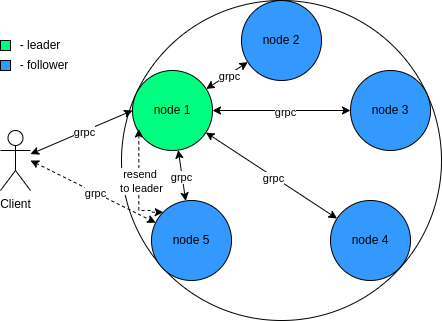

The diagram above was exported from draw.io. Its source (the exported page's mxGraphModel, read from the mxfile embedded in the PNG):
<mxGraphModel dx="1674" dy="742" grid="1" gridSize="10" guides="1" tooltips="1" connect="1" arrows="1" fold="1" page="1" pageScale="1" pageWidth="850" pageHeight="1100" math="0" shadow="0">
  <root>
    <mxCell id="0" />
    <mxCell id="1" parent="0" />
    <mxCell id="xK_oKW9I7FNf2GqKc3Hd-30" value="" style="ellipse;whiteSpace=wrap;html=1;aspect=fixed;" vertex="1" parent="1">
      <mxGeometry x="201" y="90" width="320" height="320" as="geometry" />
    </mxCell>
    <mxCell id="xK_oKW9I7FNf2GqKc3Hd-1" value="node 3" style="ellipse;whiteSpace=wrap;html=1;aspect=fixed;fillColor=#3399FF;" vertex="1" parent="1">
      <mxGeometry x="430" y="160" width="80" height="80" as="geometry" />
    </mxCell>
    <mxCell id="xK_oKW9I7FNf2GqKc3Hd-2" value="Client" style="shape=umlActor;verticalLabelPosition=bottom;verticalAlign=top;html=1;outlineConnect=0;" vertex="1" parent="1">
      <mxGeometry x="80" y="220" width="30" height="60" as="geometry" />
    </mxCell>
    <mxCell id="xK_oKW9I7FNf2GqKc3Hd-3" value="node 2" style="ellipse;whiteSpace=wrap;html=1;aspect=fixed;fillColor=#3399FF;" vertex="1" parent="1">
      <mxGeometry x="321" y="90" width="80" height="80" as="geometry" />
    </mxCell>
    <mxCell id="xK_oKW9I7FNf2GqKc3Hd-4" value="node 5" style="ellipse;whiteSpace=wrap;html=1;aspect=fixed;fillColor=#3399FF;" vertex="1" parent="1">
      <mxGeometry x="231" y="290" width="80" height="80" as="geometry" />
    </mxCell>
    <mxCell id="xK_oKW9I7FNf2GqKc3Hd-5" value="node 1" style="ellipse;whiteSpace=wrap;html=1;aspect=fixed;fillColor=#00FF80;" vertex="1" parent="1">
      <mxGeometry x="212" y="160" width="80" height="80" as="geometry" />
    </mxCell>
    <mxCell id="xK_oKW9I7FNf2GqKc3Hd-6" value="node 4" style="ellipse;whiteSpace=wrap;html=1;aspect=fixed;fillColor=#3399FF;" vertex="1" parent="1">
      <mxGeometry x="410" y="290" width="80" height="80" as="geometry" />
    </mxCell>
    <mxCell id="xK_oKW9I7FNf2GqKc3Hd-8" value="" style="endArrow=classic;startArrow=classic;html=1;rounded=0;entryX=0;entryY=0.5;entryDx=0;entryDy=0;" edge="1" parent="1" source="xK_oKW9I7FNf2GqKc3Hd-2" target="xK_oKW9I7FNf2GqKc3Hd-5">
      <mxGeometry width="50" height="50" relative="1" as="geometry">
        <mxPoint x="150" y="280" as="sourcePoint" />
        <mxPoint x="200" y="230" as="targetPoint" />
      </mxGeometry>
    </mxCell>
    <mxCell id="xK_oKW9I7FNf2GqKc3Hd-9" value="grpc" style="edgeLabel;html=1;align=center;verticalAlign=middle;resizable=0;points=[];" vertex="1" connectable="0" parent="xK_oKW9I7FNf2GqKc3Hd-8">
      <mxGeometry x="0.0368" y="-1" relative="1" as="geometry">
        <mxPoint as="offset" />
      </mxGeometry>
    </mxCell>
    <mxCell id="xK_oKW9I7FNf2GqKc3Hd-10" value="" style="rounded=0;whiteSpace=wrap;html=1;fillColor=#00FF80;" vertex="1" parent="1">
      <mxGeometry x="80" y="130" width="10" height="10" as="geometry" />
    </mxCell>
    <mxCell id="xK_oKW9I7FNf2GqKc3Hd-11" value="" style="rounded=0;whiteSpace=wrap;html=1;fillColor=#3399FF;" vertex="1" parent="1">
      <mxGeometry x="80" y="150" width="10" height="10" as="geometry" />
    </mxCell>
    <mxCell id="xK_oKW9I7FNf2GqKc3Hd-12" value="- leader" style="text;html=1;align=center;verticalAlign=middle;whiteSpace=wrap;rounded=0;" vertex="1" parent="1">
      <mxGeometry x="90" y="120" width="60" height="30" as="geometry" />
    </mxCell>
    <mxCell id="xK_oKW9I7FNf2GqKc3Hd-13" value="- follower" style="text;html=1;align=center;verticalAlign=middle;whiteSpace=wrap;rounded=0;" vertex="1" parent="1">
      <mxGeometry x="94" y="140" width="60" height="30" as="geometry" />
    </mxCell>
    <mxCell id="xK_oKW9I7FNf2GqKc3Hd-14" value="" style="endArrow=classic;startArrow=classic;html=1;rounded=0;dashed=1;" edge="1" parent="1" target="xK_oKW9I7FNf2GqKc3Hd-4">
      <mxGeometry width="50" height="50" relative="1" as="geometry">
        <mxPoint x="110" y="250" as="sourcePoint" />
        <mxPoint x="240" y="260" as="targetPoint" />
      </mxGeometry>
    </mxCell>
    <mxCell id="xK_oKW9I7FNf2GqKc3Hd-15" value="grpc" style="edgeLabel;html=1;align=center;verticalAlign=middle;resizable=0;points=[];" vertex="1" connectable="0" parent="xK_oKW9I7FNf2GqKc3Hd-14">
      <mxGeometry x="0.0368" y="-1" relative="1" as="geometry">
        <mxPoint as="offset" />
      </mxGeometry>
    </mxCell>
    <mxCell id="xK_oKW9I7FNf2GqKc3Hd-20" value="" style="endArrow=classic;startArrow=classic;html=1;rounded=0;" edge="1" parent="1" source="xK_oKW9I7FNf2GqKc3Hd-5" target="xK_oKW9I7FNf2GqKc3Hd-3">
      <mxGeometry width="50" height="50" relative="1" as="geometry">
        <mxPoint x="480" y="310" as="sourcePoint" />
        <mxPoint x="600" y="310" as="targetPoint" />
      </mxGeometry>
    </mxCell>
    <mxCell id="xK_oKW9I7FNf2GqKc3Hd-21" value="grpc" style="edgeLabel;html=1;align=center;verticalAlign=middle;resizable=0;points=[];" vertex="1" connectable="0" parent="xK_oKW9I7FNf2GqKc3Hd-20">
      <mxGeometry x="0.0368" y="-1" relative="1" as="geometry">
        <mxPoint as="offset" />
      </mxGeometry>
    </mxCell>
    <mxCell id="xK_oKW9I7FNf2GqKc3Hd-22" value="" style="endArrow=classic;startArrow=classic;html=1;rounded=0;" edge="1" parent="1" source="xK_oKW9I7FNf2GqKc3Hd-5" target="xK_oKW9I7FNf2GqKc3Hd-1">
      <mxGeometry width="50" height="50" relative="1" as="geometry">
        <mxPoint x="301" y="310" as="sourcePoint" />
        <mxPoint x="421" y="310" as="targetPoint" />
      </mxGeometry>
    </mxCell>
    <mxCell id="xK_oKW9I7FNf2GqKc3Hd-23" value="grpc" style="edgeLabel;html=1;align=center;verticalAlign=middle;resizable=0;points=[];" vertex="1" connectable="0" parent="xK_oKW9I7FNf2GqKc3Hd-22">
      <mxGeometry x="0.0368" y="-1" relative="1" as="geometry">
        <mxPoint as="offset" />
      </mxGeometry>
    </mxCell>
    <mxCell id="xK_oKW9I7FNf2GqKc3Hd-24" value="" style="endArrow=classic;startArrow=classic;html=1;rounded=0;" edge="1" parent="1" source="xK_oKW9I7FNf2GqKc3Hd-5" target="xK_oKW9I7FNf2GqKc3Hd-6">
      <mxGeometry width="50" height="50" relative="1" as="geometry">
        <mxPoint x="140" y="280" as="sourcePoint" />
        <mxPoint x="260" y="280" as="targetPoint" />
      </mxGeometry>
    </mxCell>
    <mxCell id="xK_oKW9I7FNf2GqKc3Hd-25" value="grpc" style="edgeLabel;html=1;align=center;verticalAlign=middle;resizable=0;points=[];" vertex="1" connectable="0" parent="xK_oKW9I7FNf2GqKc3Hd-24">
      <mxGeometry x="0.0368" y="-1" relative="1" as="geometry">
        <mxPoint as="offset" />
      </mxGeometry>
    </mxCell>
    <mxCell id="xK_oKW9I7FNf2GqKc3Hd-26" value="" style="endArrow=classic;startArrow=classic;html=1;rounded=0;" edge="1" parent="1" source="xK_oKW9I7FNf2GqKc3Hd-5" target="xK_oKW9I7FNf2GqKc3Hd-4">
      <mxGeometry width="50" height="50" relative="1" as="geometry">
        <mxPoint x="150" y="290" as="sourcePoint" />
        <mxPoint x="270" y="290" as="targetPoint" />
      </mxGeometry>
    </mxCell>
    <mxCell id="xK_oKW9I7FNf2GqKc3Hd-27" value="grpc" style="edgeLabel;html=1;align=center;verticalAlign=middle;resizable=0;points=[];" vertex="1" connectable="0" parent="xK_oKW9I7FNf2GqKc3Hd-26">
      <mxGeometry x="0.0368" y="-1" relative="1" as="geometry">
        <mxPoint as="offset" />
      </mxGeometry>
    </mxCell>
    <mxCell id="xK_oKW9I7FNf2GqKc3Hd-28" value="" style="endArrow=classic;startArrow=classic;html=1;rounded=0;dashed=1;edgeStyle=orthogonalEdgeStyle;entryX=0;entryY=0;entryDx=0;entryDy=0;exitX=0.079;exitY=0.73;exitDx=0;exitDy=0;exitPerimeter=0;" edge="1" parent="1" source="xK_oKW9I7FNf2GqKc3Hd-5" target="xK_oKW9I7FNf2GqKc3Hd-4">
      <mxGeometry width="50" height="50" relative="1" as="geometry">
        <mxPoint x="230" y="300" as="sourcePoint" />
        <mxPoint x="271" y="354" as="targetPoint" />
        <Array as="points">
          <mxPoint x="218" y="300" />
          <mxPoint x="230" y="300" />
          <mxPoint x="230" y="302" />
        </Array>
      </mxGeometry>
    </mxCell>
    <mxCell id="xK_oKW9I7FNf2GqKc3Hd-29" value="resend&amp;nbsp;&lt;div&gt;to leader&lt;/div&gt;" style="edgeLabel;html=1;align=center;verticalAlign=middle;resizable=0;points=[];" vertex="1" connectable="0" parent="xK_oKW9I7FNf2GqKc3Hd-28">
      <mxGeometry x="0.0368" y="-1" relative="1" as="geometry">
        <mxPoint x="3" y="-4" as="offset" />
      </mxGeometry>
    </mxCell>
  </root>
</mxGraphModel>